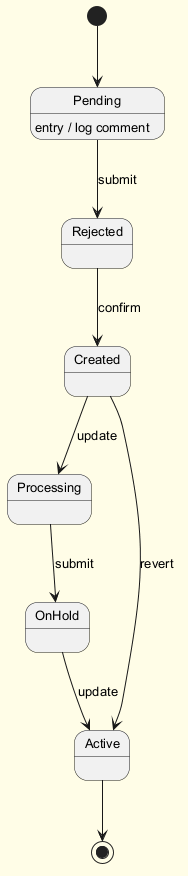

The diagram above was rendered by PlantUML. Its source (embedded in the PNG):
@startuml
skinparam backgroundColor #FFFDE7
skinparam classBackgroundColor #FFF9C4
skinparam classBorderColor #F57F17
skinparam defaultFontSize 13
[*] --> Pending
Pending --> Rejected : submit
Pending : entry / log comment
Rejected --> Created : confirm
Created --> Processing : update
Processing --> OnHold : submit
OnHold --> Active : update
Created --> Active : revert
Active --> [*]
@enduml